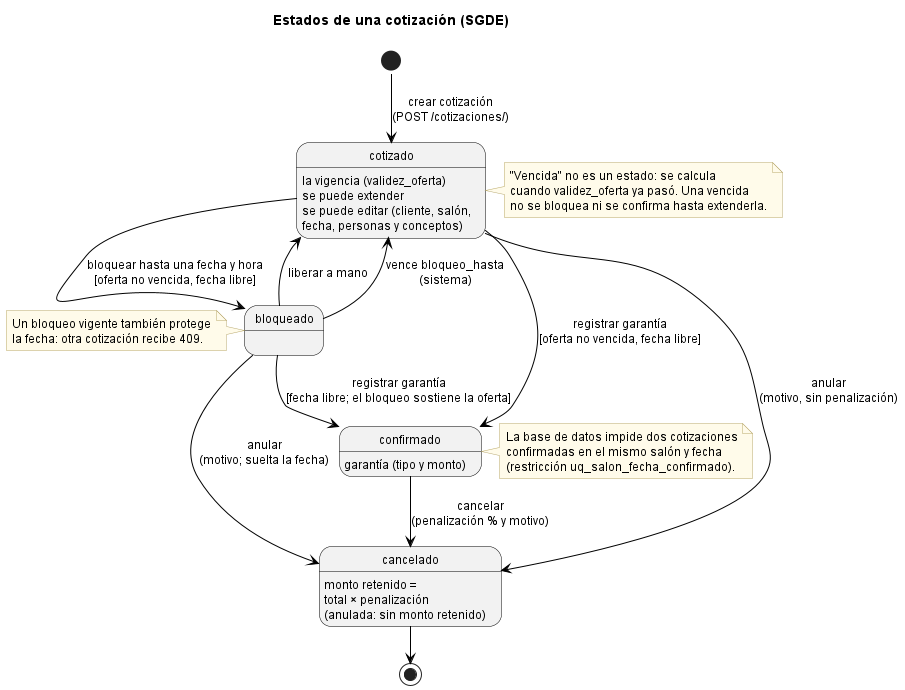

The diagram above was rendered by PlantUML. Its source (embedded in the PNG):
@startuml Diagrama_Estados_Cotizacion
!pragma layout smetana
title Estados de una cotización (SGDE)
skinparam backgroundColor white
skinparam ArrowColor black
skinparam DefaultFontSize 12
skinparam note {
  BackgroundColor #FFFBEA
  BorderColor #B8A86B
}

skinparam state {
  BackgroundColor #F2F2F2
  BorderColor black
}

[*] --> cotizado : crear cotización\n(POST /cotizaciones/)
cotizado --> bloqueado : bloquear hasta una fecha y hora\n[oferta no vencida, fecha libre]
bloqueado --> cotizado : liberar a mano
bloqueado --> cotizado : vence bloqueo_hasta\n(sistema)
cotizado --> confirmado : registrar garantía\n[oferta no vencida, fecha libre]
bloqueado --> confirmado : registrar garantía\n[fecha libre; el bloqueo sostiene la oferta]
confirmado --> cancelado : cancelar\n(penalización % y motivo)
cotizado --> cancelado : anular\n(motivo, sin penalización)
bloqueado --> cancelado : anular\n(motivo; suelta la fecha)
cancelado --> [*]

cotizado : la vigencia (validez_oferta)\nse puede extender
cotizado : se puede editar (cliente, salón,\nfecha, personas y conceptos)
confirmado : garantía (tipo y monto)
cancelado : monto retenido =\ntotal × penalización\n(anulada: sin monto retenido)

note right of cotizado
  "Vencida" no es un estado: se calcula
  cuando validez_oferta ya pasó. Una vencida
  no se bloquea ni se confirma hasta extenderla.
end note
note right of confirmado
  La base de datos impide dos cotizaciones
  confirmadas en el mismo salón y fecha
  (restricción uq_salon_fecha_confirmado).
end note
note left of bloqueado
  Un bloqueo vigente también protege
  la fecha: otra cotización recibe 409.
end note
@enduml